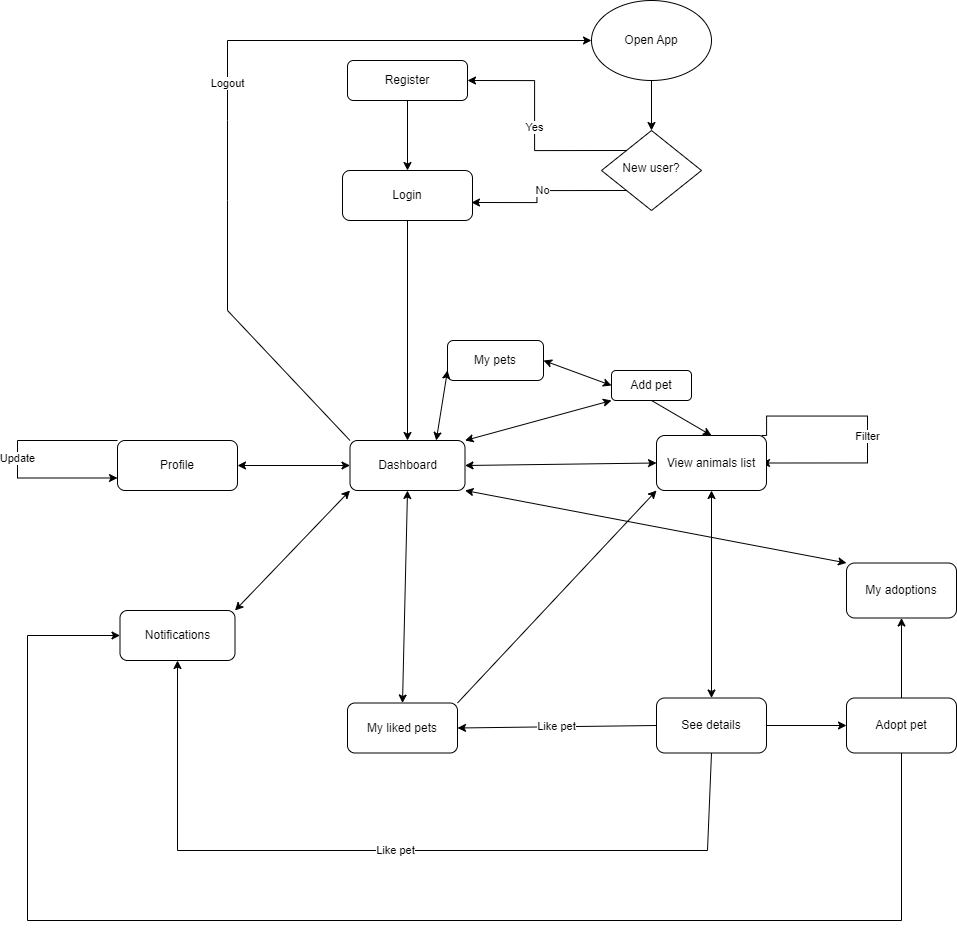

The diagram above was exported from draw.io. Its source (the exported page's mxGraphModel, read from the mxfile embedded in the PNG):
<mxGraphModel dx="2416" dy="2005" grid="1" gridSize="10" guides="1" tooltips="1" connect="1" arrows="1" fold="1" page="1" pageScale="1" pageWidth="827" pageHeight="1169" math="0" shadow="0">
  <root>
    <mxCell id="WIyWlLk6GJQsqaUBKTNV-0" />
    <mxCell id="WIyWlLk6GJQsqaUBKTNV-1" parent="WIyWlLk6GJQsqaUBKTNV-0" />
    <mxCell id="SPUMbUnx-Ebr7qsUmm7e-44" style="edgeStyle=orthogonalEdgeStyle;rounded=0;orthogonalLoop=1;jettySize=auto;html=1;" edge="1" parent="WIyWlLk6GJQsqaUBKTNV-1" source="WIyWlLk6GJQsqaUBKTNV-3" target="WIyWlLk6GJQsqaUBKTNV-7">
      <mxGeometry relative="1" as="geometry" />
    </mxCell>
    <mxCell id="WIyWlLk6GJQsqaUBKTNV-3" value="Register" style="rounded=1;whiteSpace=wrap;html=1;fontSize=12;glass=0;strokeWidth=1;shadow=0;" parent="WIyWlLk6GJQsqaUBKTNV-1" vertex="1">
      <mxGeometry x="120" y="-10" width="120" height="40" as="geometry" />
    </mxCell>
    <mxCell id="SPUMbUnx-Ebr7qsUmm7e-42" value="Yes" style="edgeStyle=orthogonalEdgeStyle;rounded=0;orthogonalLoop=1;jettySize=auto;html=1;exitX=0;exitY=0;exitDx=0;exitDy=0;entryX=1;entryY=0.5;entryDx=0;entryDy=0;" edge="1" parent="WIyWlLk6GJQsqaUBKTNV-1" source="WIyWlLk6GJQsqaUBKTNV-6" target="WIyWlLk6GJQsqaUBKTNV-3">
      <mxGeometry relative="1" as="geometry" />
    </mxCell>
    <mxCell id="WIyWlLk6GJQsqaUBKTNV-6" value="New user?" style="rhombus;whiteSpace=wrap;html=1;shadow=0;fontFamily=Helvetica;fontSize=12;align=center;strokeWidth=1;spacing=6;spacingTop=-4;" parent="WIyWlLk6GJQsqaUBKTNV-1" vertex="1">
      <mxGeometry x="374" y="60" width="100" height="80" as="geometry" />
    </mxCell>
    <mxCell id="SPUMbUnx-Ebr7qsUmm7e-26" style="edgeStyle=orthogonalEdgeStyle;rounded=0;orthogonalLoop=1;jettySize=auto;html=1;exitX=0.5;exitY=1;exitDx=0;exitDy=0;" edge="1" parent="WIyWlLk6GJQsqaUBKTNV-1" source="WIyWlLk6GJQsqaUBKTNV-7" target="SPUMbUnx-Ebr7qsUmm7e-5">
      <mxGeometry relative="1" as="geometry">
        <mxPoint x="180" y="319.9999999999998" as="sourcePoint" />
      </mxGeometry>
    </mxCell>
    <mxCell id="WIyWlLk6GJQsqaUBKTNV-7" value="Login" style="rounded=1;whiteSpace=wrap;html=1;fontSize=12;glass=0;strokeWidth=1;shadow=0;" parent="WIyWlLk6GJQsqaUBKTNV-1" vertex="1">
      <mxGeometry x="115" y="100" width="130" height="50" as="geometry" />
    </mxCell>
    <mxCell id="SPUMbUnx-Ebr7qsUmm7e-1" style="edgeStyle=orthogonalEdgeStyle;rounded=0;orthogonalLoop=1;jettySize=auto;html=1;entryX=0.5;entryY=0;entryDx=0;entryDy=0;" edge="1" parent="WIyWlLk6GJQsqaUBKTNV-1" source="SPUMbUnx-Ebr7qsUmm7e-0" target="WIyWlLk6GJQsqaUBKTNV-6">
      <mxGeometry relative="1" as="geometry" />
    </mxCell>
    <mxCell id="SPUMbUnx-Ebr7qsUmm7e-0" value="Open App" style="ellipse;whiteSpace=wrap;html=1;" vertex="1" parent="WIyWlLk6GJQsqaUBKTNV-1">
      <mxGeometry x="364" y="-70" width="120" height="80" as="geometry" />
    </mxCell>
    <mxCell id="SPUMbUnx-Ebr7qsUmm7e-60" value="Logout" style="edgeStyle=none;rounded=0;orthogonalLoop=1;jettySize=auto;html=1;entryX=0;entryY=0.5;entryDx=0;entryDy=0;exitX=0;exitY=0;exitDx=0;exitDy=0;" edge="1" parent="WIyWlLk6GJQsqaUBKTNV-1" source="SPUMbUnx-Ebr7qsUmm7e-5" target="SPUMbUnx-Ebr7qsUmm7e-0">
      <mxGeometry relative="1" as="geometry">
        <Array as="points">
          <mxPoint y="240" />
          <mxPoint y="130" />
          <mxPoint y="50" />
          <mxPoint y="-30" />
        </Array>
      </mxGeometry>
    </mxCell>
    <mxCell id="SPUMbUnx-Ebr7qsUmm7e-5" value="Dashboard" style="whiteSpace=wrap;html=1;rounded=1;glass=0;strokeWidth=1;shadow=0;" vertex="1" parent="WIyWlLk6GJQsqaUBKTNV-1">
      <mxGeometry x="122.5" y="370" width="115" height="50" as="geometry" />
    </mxCell>
    <mxCell id="SPUMbUnx-Ebr7qsUmm7e-45" value="Filter" style="edgeStyle=orthogonalEdgeStyle;rounded=0;orthogonalLoop=1;jettySize=auto;html=1;exitX=1;exitY=0;exitDx=0;exitDy=0;entryX=1;entryY=0.5;entryDx=0;entryDy=0;" edge="1" parent="WIyWlLk6GJQsqaUBKTNV-1">
      <mxGeometry x="0.0413" relative="1" as="geometry">
        <mxPoint x="534" y="392.5" as="targetPoint" />
        <mxPoint x="534" y="365" as="sourcePoint" />
        <Array as="points">
          <mxPoint x="539" y="365.5" />
          <mxPoint x="539" y="345.5" />
          <mxPoint x="640" y="345.5" />
          <mxPoint x="640" y="392.5" />
        </Array>
        <mxPoint as="offset" />
      </mxGeometry>
    </mxCell>
    <mxCell id="SPUMbUnx-Ebr7qsUmm7e-7" value="View animals list" style="whiteSpace=wrap;html=1;rounded=1;glass=0;strokeWidth=1;shadow=0;" vertex="1" parent="WIyWlLk6GJQsqaUBKTNV-1">
      <mxGeometry x="429" y="365" width="110" height="55" as="geometry" />
    </mxCell>
    <mxCell id="SPUMbUnx-Ebr7qsUmm7e-66" value="Like pet" style="edgeStyle=none;rounded=0;orthogonalLoop=1;jettySize=auto;html=1;exitX=0;exitY=0.5;exitDx=0;exitDy=0;entryX=1;entryY=0.5;entryDx=0;entryDy=0;" edge="1" parent="WIyWlLk6GJQsqaUBKTNV-1" source="SPUMbUnx-Ebr7qsUmm7e-13" target="SPUMbUnx-Ebr7qsUmm7e-33">
      <mxGeometry relative="1" as="geometry">
        <mxPoint x="310.00000000000045" y="655" as="targetPoint" />
      </mxGeometry>
    </mxCell>
    <mxCell id="SPUMbUnx-Ebr7qsUmm7e-74" value="" style="edgeStyle=none;rounded=0;orthogonalLoop=1;jettySize=auto;html=1;" edge="1" parent="WIyWlLk6GJQsqaUBKTNV-1" source="SPUMbUnx-Ebr7qsUmm7e-13" target="SPUMbUnx-Ebr7qsUmm7e-73">
      <mxGeometry relative="1" as="geometry" />
    </mxCell>
    <mxCell id="SPUMbUnx-Ebr7qsUmm7e-79" value="Like pet" style="edgeStyle=none;rounded=0;orthogonalLoop=1;jettySize=auto;html=1;exitX=0.5;exitY=1;exitDx=0;exitDy=0;entryX=0.5;entryY=1;entryDx=0;entryDy=0;" edge="1" parent="WIyWlLk6GJQsqaUBKTNV-1" source="SPUMbUnx-Ebr7qsUmm7e-13" target="SPUMbUnx-Ebr7qsUmm7e-77">
      <mxGeometry relative="1" as="geometry">
        <Array as="points">
          <mxPoint x="480" y="780" />
          <mxPoint x="-50" y="780" />
        </Array>
      </mxGeometry>
    </mxCell>
    <mxCell id="SPUMbUnx-Ebr7qsUmm7e-13" value="See details" style="whiteSpace=wrap;html=1;rounded=1;glass=0;strokeWidth=1;shadow=0;" vertex="1" parent="WIyWlLk6GJQsqaUBKTNV-1">
      <mxGeometry x="429" y="627.5" width="110" height="55" as="geometry" />
    </mxCell>
    <mxCell id="SPUMbUnx-Ebr7qsUmm7e-69" value="Update" style="edgeStyle=none;rounded=0;orthogonalLoop=1;jettySize=auto;html=1;exitX=0;exitY=0;exitDx=0;exitDy=0;entryX=0;entryY=0.75;entryDx=0;entryDy=0;" edge="1" parent="WIyWlLk6GJQsqaUBKTNV-1" source="SPUMbUnx-Ebr7qsUmm7e-28" target="SPUMbUnx-Ebr7qsUmm7e-28">
      <mxGeometry relative="1" as="geometry">
        <mxPoint x="-110" y="417.5" as="targetPoint" />
        <mxPoint x="-110" y="367.5" as="sourcePoint" />
        <Array as="points">
          <mxPoint x="-210" y="370" />
          <mxPoint x="-210" y="407.5" />
        </Array>
      </mxGeometry>
    </mxCell>
    <mxCell id="SPUMbUnx-Ebr7qsUmm7e-28" value="Profile" style="whiteSpace=wrap;html=1;rounded=1;glass=0;strokeWidth=1;shadow=0;" vertex="1" parent="WIyWlLk6GJQsqaUBKTNV-1">
      <mxGeometry x="-110" y="370" width="120" height="50" as="geometry" />
    </mxCell>
    <mxCell id="SPUMbUnx-Ebr7qsUmm7e-71" style="edgeStyle=none;rounded=0;orthogonalLoop=1;jettySize=auto;html=1;exitX=1;exitY=0;exitDx=0;exitDy=0;entryX=0;entryY=1;entryDx=0;entryDy=0;" edge="1" parent="WIyWlLk6GJQsqaUBKTNV-1" source="SPUMbUnx-Ebr7qsUmm7e-33" target="SPUMbUnx-Ebr7qsUmm7e-7">
      <mxGeometry relative="1" as="geometry">
        <mxPoint x="310.00000000000045" y="630" as="sourcePoint" />
      </mxGeometry>
    </mxCell>
    <mxCell id="SPUMbUnx-Ebr7qsUmm7e-33" value="My liked pets" style="whiteSpace=wrap;html=1;rounded=1;glass=0;strokeWidth=1;shadow=0;" vertex="1" parent="WIyWlLk6GJQsqaUBKTNV-1">
      <mxGeometry x="120" y="632.5" width="110" height="50" as="geometry" />
    </mxCell>
    <mxCell id="SPUMbUnx-Ebr7qsUmm7e-43" value="No" style="edgeStyle=orthogonalEdgeStyle;rounded=0;orthogonalLoop=1;jettySize=auto;html=1;exitX=0;exitY=1;exitDx=0;exitDy=0;entryX=0.992;entryY=0.64;entryDx=0;entryDy=0;entryPerimeter=0;" edge="1" parent="WIyWlLk6GJQsqaUBKTNV-1" source="WIyWlLk6GJQsqaUBKTNV-6" target="WIyWlLk6GJQsqaUBKTNV-7">
      <mxGeometry relative="1" as="geometry" />
    </mxCell>
    <mxCell id="SPUMbUnx-Ebr7qsUmm7e-57" value="" style="endArrow=classic;startArrow=classic;html=1;rounded=0;" edge="1" parent="WIyWlLk6GJQsqaUBKTNV-1" source="SPUMbUnx-Ebr7qsUmm7e-7" target="SPUMbUnx-Ebr7qsUmm7e-13">
      <mxGeometry width="50" height="50" relative="1" as="geometry">
        <mxPoint x="540" y="427.5" as="sourcePoint" />
        <mxPoint x="630" y="447.5" as="targetPoint" />
      </mxGeometry>
    </mxCell>
    <mxCell id="SPUMbUnx-Ebr7qsUmm7e-59" value="" style="endArrow=classic;startArrow=classic;html=1;rounded=0;entryX=0;entryY=0.5;entryDx=0;entryDy=0;exitX=1;exitY=0.5;exitDx=0;exitDy=0;" edge="1" parent="WIyWlLk6GJQsqaUBKTNV-1" source="SPUMbUnx-Ebr7qsUmm7e-5" target="SPUMbUnx-Ebr7qsUmm7e-7">
      <mxGeometry width="50" height="50" relative="1" as="geometry">
        <mxPoint x="317.50000000000045" y="392.5" as="sourcePoint" />
        <mxPoint x="400" y="377.5" as="targetPoint" />
      </mxGeometry>
    </mxCell>
    <mxCell id="SPUMbUnx-Ebr7qsUmm7e-61" value="" style="endArrow=classic;startArrow=classic;html=1;rounded=0;exitX=0.5;exitY=0;exitDx=0;exitDy=0;" edge="1" parent="WIyWlLk6GJQsqaUBKTNV-1" source="SPUMbUnx-Ebr7qsUmm7e-33">
      <mxGeometry width="50" height="50" relative="1" as="geometry">
        <mxPoint x="130" y="470" as="sourcePoint" />
        <mxPoint x="180" y="420" as="targetPoint" />
      </mxGeometry>
    </mxCell>
    <mxCell id="SPUMbUnx-Ebr7qsUmm7e-68" value="" style="endArrow=classic;startArrow=classic;html=1;rounded=0;entryX=0;entryY=0.5;entryDx=0;entryDy=0;exitX=1;exitY=0.5;exitDx=0;exitDy=0;" edge="1" parent="WIyWlLk6GJQsqaUBKTNV-1" source="SPUMbUnx-Ebr7qsUmm7e-28" target="SPUMbUnx-Ebr7qsUmm7e-5">
      <mxGeometry width="50" height="50" relative="1" as="geometry">
        <mxPoint x="10" y="400" as="sourcePoint" />
        <mxPoint x="60" y="350" as="targetPoint" />
      </mxGeometry>
    </mxCell>
    <mxCell id="SPUMbUnx-Ebr7qsUmm7e-80" style="edgeStyle=none;rounded=0;orthogonalLoop=1;jettySize=auto;html=1;entryX=0;entryY=0.5;entryDx=0;entryDy=0;" edge="1" parent="WIyWlLk6GJQsqaUBKTNV-1" source="SPUMbUnx-Ebr7qsUmm7e-73" target="SPUMbUnx-Ebr7qsUmm7e-77">
      <mxGeometry relative="1" as="geometry">
        <mxPoint x="640" y="930" as="targetPoint" />
        <Array as="points">
          <mxPoint x="674" y="850" />
          <mxPoint x="-200" y="850" />
          <mxPoint x="-200" y="565" />
        </Array>
      </mxGeometry>
    </mxCell>
    <mxCell id="SPUMbUnx-Ebr7qsUmm7e-82" value="" style="edgeStyle=none;rounded=0;orthogonalLoop=1;jettySize=auto;html=1;" edge="1" parent="WIyWlLk6GJQsqaUBKTNV-1" source="SPUMbUnx-Ebr7qsUmm7e-73" target="SPUMbUnx-Ebr7qsUmm7e-81">
      <mxGeometry relative="1" as="geometry" />
    </mxCell>
    <mxCell id="SPUMbUnx-Ebr7qsUmm7e-73" value="Adopt pet" style="whiteSpace=wrap;html=1;rounded=1;glass=0;strokeWidth=1;shadow=0;" vertex="1" parent="WIyWlLk6GJQsqaUBKTNV-1">
      <mxGeometry x="619" y="627.5" width="110" height="55" as="geometry" />
    </mxCell>
    <mxCell id="SPUMbUnx-Ebr7qsUmm7e-77" value="Notifications" style="whiteSpace=wrap;html=1;rounded=1;glass=0;strokeWidth=1;shadow=0;" vertex="1" parent="WIyWlLk6GJQsqaUBKTNV-1">
      <mxGeometry x="-107.5" y="540" width="115" height="50" as="geometry" />
    </mxCell>
    <mxCell id="SPUMbUnx-Ebr7qsUmm7e-81" value="My adoptions" style="whiteSpace=wrap;html=1;rounded=1;glass=0;strokeWidth=1;shadow=0;" vertex="1" parent="WIyWlLk6GJQsqaUBKTNV-1">
      <mxGeometry x="619" y="492.5" width="110" height="55" as="geometry" />
    </mxCell>
    <mxCell id="SPUMbUnx-Ebr7qsUmm7e-84" value="" style="endArrow=classic;startArrow=classic;html=1;rounded=0;exitX=1;exitY=1;exitDx=0;exitDy=0;" edge="1" parent="WIyWlLk6GJQsqaUBKTNV-1" source="SPUMbUnx-Ebr7qsUmm7e-5">
      <mxGeometry width="50" height="50" relative="1" as="geometry">
        <mxPoint x="310" y="420" as="sourcePoint" />
        <mxPoint x="619" y="492.5" as="targetPoint" />
      </mxGeometry>
    </mxCell>
    <mxCell id="SPUMbUnx-Ebr7qsUmm7e-88" value="" style="endArrow=classic;startArrow=classic;html=1;rounded=0;exitX=1;exitY=0;exitDx=0;exitDy=0;entryX=0;entryY=1;entryDx=0;entryDy=0;" edge="1" parent="WIyWlLk6GJQsqaUBKTNV-1" source="SPUMbUnx-Ebr7qsUmm7e-5" target="SPUMbUnx-Ebr7qsUmm7e-89">
      <mxGeometry width="50" height="50" relative="1" as="geometry">
        <mxPoint x="317.50000000000045" y="367.5" as="sourcePoint" />
        <mxPoint x="440" y="217.5" as="targetPoint" />
      </mxGeometry>
    </mxCell>
    <mxCell id="SPUMbUnx-Ebr7qsUmm7e-90" style="edgeStyle=none;rounded=0;orthogonalLoop=1;jettySize=auto;html=1;entryX=0.5;entryY=0;entryDx=0;entryDy=0;exitX=0.5;exitY=1;exitDx=0;exitDy=0;" edge="1" parent="WIyWlLk6GJQsqaUBKTNV-1" source="SPUMbUnx-Ebr7qsUmm7e-89" target="SPUMbUnx-Ebr7qsUmm7e-7">
      <mxGeometry relative="1" as="geometry" />
    </mxCell>
    <mxCell id="SPUMbUnx-Ebr7qsUmm7e-89" value="Add pet" style="rounded=1;whiteSpace=wrap;html=1;" vertex="1" parent="WIyWlLk6GJQsqaUBKTNV-1">
      <mxGeometry x="384" y="300" width="80" height="30" as="geometry" />
    </mxCell>
    <mxCell id="SPUMbUnx-Ebr7qsUmm7e-92" value="My pets" style="rounded=1;whiteSpace=wrap;html=1;" vertex="1" parent="WIyWlLk6GJQsqaUBKTNV-1">
      <mxGeometry x="220" y="270" width="96" height="40" as="geometry" />
    </mxCell>
    <mxCell id="SPUMbUnx-Ebr7qsUmm7e-94" value="" style="endArrow=classic;startArrow=classic;html=1;rounded=0;exitX=0.75;exitY=0;exitDx=0;exitDy=0;entryX=0;entryY=0.75;entryDx=0;entryDy=0;" edge="1" parent="WIyWlLk6GJQsqaUBKTNV-1" source="SPUMbUnx-Ebr7qsUmm7e-5" target="SPUMbUnx-Ebr7qsUmm7e-92">
      <mxGeometry width="50" height="50" relative="1" as="geometry">
        <mxPoint x="160" y="380" as="sourcePoint" />
        <mxPoint x="210" y="330" as="targetPoint" />
      </mxGeometry>
    </mxCell>
    <mxCell id="SPUMbUnx-Ebr7qsUmm7e-95" value="" style="endArrow=classic;startArrow=classic;html=1;rounded=0;entryX=1;entryY=0.5;entryDx=0;entryDy=0;exitX=0;exitY=0.5;exitDx=0;exitDy=0;" edge="1" parent="WIyWlLk6GJQsqaUBKTNV-1" source="SPUMbUnx-Ebr7qsUmm7e-89" target="SPUMbUnx-Ebr7qsUmm7e-92">
      <mxGeometry width="50" height="50" relative="1" as="geometry">
        <mxPoint x="160" y="430" as="sourcePoint" />
        <mxPoint x="210" y="380" as="targetPoint" />
      </mxGeometry>
    </mxCell>
    <mxCell id="SPUMbUnx-Ebr7qsUmm7e-96" value="" style="endArrow=classic;startArrow=classic;html=1;rounded=0;exitX=1;exitY=0;exitDx=0;exitDy=0;entryX=0;entryY=1;entryDx=0;entryDy=0;" edge="1" parent="WIyWlLk6GJQsqaUBKTNV-1" source="SPUMbUnx-Ebr7qsUmm7e-77" target="SPUMbUnx-Ebr7qsUmm7e-5">
      <mxGeometry width="50" height="50" relative="1" as="geometry">
        <mxPoint x="400" y="540" as="sourcePoint" />
        <mxPoint x="450" y="490" as="targetPoint" />
      </mxGeometry>
    </mxCell>
  </root>
</mxGraphModel>